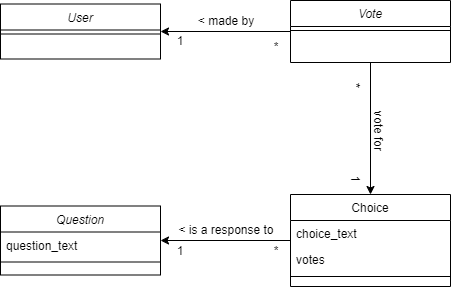

The diagram above was exported from draw.io. Its source (the exported page's mxGraphModel, read from the mxfile embedded in the PNG):
<mxGraphModel dx="724" dy="384" grid="1" gridSize="10" guides="1" tooltips="1" connect="1" arrows="1" fold="1" page="1" pageScale="1" pageWidth="827" pageHeight="1169" math="0" shadow="0">
  <root>
    <mxCell id="WIyWlLk6GJQsqaUBKTNV-0" />
    <mxCell id="WIyWlLk6GJQsqaUBKTNV-1" parent="WIyWlLk6GJQsqaUBKTNV-0" />
    <mxCell id="zkfFHV4jXpPFQw0GAbJ--0" value="Question" style="swimlane;fontStyle=2;align=center;verticalAlign=top;childLayout=stackLayout;horizontal=1;startSize=26;horizontalStack=0;resizeParent=1;resizeLast=0;collapsible=1;marginBottom=0;rounded=0;shadow=0;strokeWidth=1;" parent="WIyWlLk6GJQsqaUBKTNV-1" vertex="1">
      <mxGeometry x="187" y="309.5" width="160" height="69" as="geometry">
        <mxRectangle x="230" y="140" width="160" height="26" as="alternateBounds" />
      </mxGeometry>
    </mxCell>
    <mxCell id="zkfFHV4jXpPFQw0GAbJ--1" value="question_text&#10;" style="text;align=left;verticalAlign=top;spacingLeft=4;spacingRight=4;overflow=hidden;rotatable=0;points=[[0,0.5],[1,0.5]];portConstraint=eastwest;" parent="zkfFHV4jXpPFQw0GAbJ--0" vertex="1">
      <mxGeometry y="26" width="160" height="26" as="geometry" />
    </mxCell>
    <mxCell id="zkfFHV4jXpPFQw0GAbJ--4" value="" style="line;html=1;strokeWidth=1;align=left;verticalAlign=middle;spacingTop=-1;spacingLeft=3;spacingRight=3;rotatable=0;labelPosition=right;points=[];portConstraint=eastwest;" parent="zkfFHV4jXpPFQw0GAbJ--0" vertex="1">
      <mxGeometry y="52" width="160" height="8" as="geometry" />
    </mxCell>
    <mxCell id="Y2R7DSldHrzDGsehAM1X-24" style="edgeStyle=orthogonalEdgeStyle;rounded=0;orthogonalLoop=1;jettySize=auto;html=1;entryX=1;entryY=0.5;entryDx=0;entryDy=0;" parent="WIyWlLk6GJQsqaUBKTNV-1" source="zkfFHV4jXpPFQw0GAbJ--6" target="zkfFHV4jXpPFQw0GAbJ--0" edge="1">
      <mxGeometry relative="1" as="geometry">
        <mxPoint x="387" y="313" as="targetPoint" />
      </mxGeometry>
    </mxCell>
    <mxCell id="zkfFHV4jXpPFQw0GAbJ--6" value="Choice" style="swimlane;fontStyle=0;align=center;verticalAlign=top;childLayout=stackLayout;horizontal=1;startSize=26;horizontalStack=0;resizeParent=1;resizeLast=0;collapsible=1;marginBottom=0;rounded=0;shadow=0;strokeWidth=1;" parent="WIyWlLk6GJQsqaUBKTNV-1" vertex="1">
      <mxGeometry x="477" y="298" width="160" height="92" as="geometry">
        <mxRectangle x="130" y="380" width="160" height="26" as="alternateBounds" />
      </mxGeometry>
    </mxCell>
    <mxCell id="zkfFHV4jXpPFQw0GAbJ--7" value="choice_text" style="text;align=left;verticalAlign=top;spacingLeft=4;spacingRight=4;overflow=hidden;rotatable=0;points=[[0,0.5],[1,0.5]];portConstraint=eastwest;" parent="zkfFHV4jXpPFQw0GAbJ--6" vertex="1">
      <mxGeometry y="26" width="160" height="26" as="geometry" />
    </mxCell>
    <mxCell id="zkfFHV4jXpPFQw0GAbJ--8" value="votes" style="text;align=left;verticalAlign=top;spacingLeft=4;spacingRight=4;overflow=hidden;rotatable=0;points=[[0,0.5],[1,0.5]];portConstraint=eastwest;rounded=0;shadow=0;html=0;" parent="zkfFHV4jXpPFQw0GAbJ--6" vertex="1">
      <mxGeometry y="52" width="160" height="26" as="geometry" />
    </mxCell>
    <mxCell id="zkfFHV4jXpPFQw0GAbJ--9" value="" style="line;html=1;strokeWidth=1;align=left;verticalAlign=middle;spacingTop=-1;spacingLeft=3;spacingRight=3;rotatable=0;labelPosition=right;points=[];portConstraint=eastwest;" parent="zkfFHV4jXpPFQw0GAbJ--6" vertex="1">
      <mxGeometry y="78" width="160" height="8" as="geometry" />
    </mxCell>
    <mxCell id="Y2R7DSldHrzDGsehAM1X-17" value="&amp;lt; is a response to" style="text;html=1;align=center;verticalAlign=middle;whiteSpace=wrap;rounded=0;" parent="WIyWlLk6GJQsqaUBKTNV-1" vertex="1">
      <mxGeometry x="360.5" y="318.5" width="106" height="30" as="geometry" />
    </mxCell>
    <mxCell id="Y2R7DSldHrzDGsehAM1X-18" value="1" style="text;html=1;align=center;verticalAlign=middle;whiteSpace=wrap;rounded=0;" parent="WIyWlLk6GJQsqaUBKTNV-1" vertex="1">
      <mxGeometry x="337" y="340" width="60" height="30" as="geometry" />
    </mxCell>
    <mxCell id="Y2R7DSldHrzDGsehAM1X-19" value="*" style="text;html=1;align=center;verticalAlign=middle;whiteSpace=wrap;rounded=0;" parent="WIyWlLk6GJQsqaUBKTNV-1" vertex="1">
      <mxGeometry x="433" y="340" width="60" height="30" as="geometry" />
    </mxCell>
    <mxCell id="c4VGUE7orQZX0nvr6QZ5-1" value="User" style="swimlane;fontStyle=2;align=center;verticalAlign=top;childLayout=stackLayout;horizontal=1;startSize=26;horizontalStack=0;resizeParent=1;resizeLast=0;collapsible=1;marginBottom=0;rounded=0;shadow=0;strokeWidth=1;" vertex="1" parent="WIyWlLk6GJQsqaUBKTNV-1">
      <mxGeometry x="187" y="107.5" width="160" height="55" as="geometry">
        <mxRectangle x="230" y="140" width="160" height="26" as="alternateBounds" />
      </mxGeometry>
    </mxCell>
    <mxCell id="c4VGUE7orQZX0nvr6QZ5-3" value="" style="line;html=1;strokeWidth=1;align=left;verticalAlign=middle;spacingTop=-1;spacingLeft=3;spacingRight=3;rotatable=0;labelPosition=right;points=[];portConstraint=eastwest;" vertex="1" parent="c4VGUE7orQZX0nvr6QZ5-1">
      <mxGeometry y="26" width="160" height="8" as="geometry" />
    </mxCell>
    <mxCell id="c4VGUE7orQZX0nvr6QZ5-17" style="edgeStyle=orthogonalEdgeStyle;rounded=0;orthogonalLoop=1;jettySize=auto;html=1;entryX=0.5;entryY=0;entryDx=0;entryDy=0;" edge="1" parent="WIyWlLk6GJQsqaUBKTNV-1" source="c4VGUE7orQZX0nvr6QZ5-9" target="zkfFHV4jXpPFQw0GAbJ--6">
      <mxGeometry relative="1" as="geometry" />
    </mxCell>
    <mxCell id="c4VGUE7orQZX0nvr6QZ5-32" style="edgeStyle=orthogonalEdgeStyle;rounded=0;orthogonalLoop=1;jettySize=auto;html=1;exitX=0;exitY=0.5;exitDx=0;exitDy=0;entryX=1;entryY=0.5;entryDx=0;entryDy=0;" edge="1" parent="WIyWlLk6GJQsqaUBKTNV-1" source="c4VGUE7orQZX0nvr6QZ5-9" target="c4VGUE7orQZX0nvr6QZ5-1">
      <mxGeometry relative="1" as="geometry" />
    </mxCell>
    <mxCell id="c4VGUE7orQZX0nvr6QZ5-9" value="Vote" style="swimlane;fontStyle=2;align=center;verticalAlign=top;childLayout=stackLayout;horizontal=1;startSize=26;horizontalStack=0;resizeParent=1;resizeLast=0;collapsible=1;marginBottom=0;rounded=0;shadow=0;strokeWidth=1;" vertex="1" parent="WIyWlLk6GJQsqaUBKTNV-1">
      <mxGeometry x="477" y="104" width="160" height="62" as="geometry">
        <mxRectangle x="230" y="140" width="160" height="26" as="alternateBounds" />
      </mxGeometry>
    </mxCell>
    <mxCell id="c4VGUE7orQZX0nvr6QZ5-11" value="" style="line;html=1;strokeWidth=1;align=left;verticalAlign=middle;spacingTop=-1;spacingLeft=3;spacingRight=3;rotatable=0;labelPosition=right;points=[];portConstraint=eastwest;" vertex="1" parent="c4VGUE7orQZX0nvr6QZ5-9">
      <mxGeometry y="26" width="160" height="8" as="geometry" />
    </mxCell>
    <mxCell id="c4VGUE7orQZX0nvr6QZ5-23" value="vote for" style="text;html=1;align=center;verticalAlign=middle;whiteSpace=wrap;rounded=0;rotation=90;" vertex="1" parent="WIyWlLk6GJQsqaUBKTNV-1">
      <mxGeometry x="512" y="220" width="106" height="30" as="geometry" />
    </mxCell>
    <mxCell id="c4VGUE7orQZX0nvr6QZ5-27" value="*" style="text;html=1;align=center;verticalAlign=middle;whiteSpace=wrap;rounded=0;rotation=90;" vertex="1" parent="WIyWlLk6GJQsqaUBKTNV-1">
      <mxGeometry x="512" y="174" width="60" height="30" as="geometry" />
    </mxCell>
    <mxCell id="c4VGUE7orQZX0nvr6QZ5-28" value="1" style="text;html=1;align=center;verticalAlign=middle;whiteSpace=wrap;rounded=0;rotation=90;" vertex="1" parent="WIyWlLk6GJQsqaUBKTNV-1">
      <mxGeometry x="512" y="268" width="60" height="30" as="geometry" />
    </mxCell>
    <mxCell id="c4VGUE7orQZX0nvr6QZ5-29" value="&amp;lt; made by" style="text;html=1;align=center;verticalAlign=middle;whiteSpace=wrap;rounded=0;" vertex="1" parent="WIyWlLk6GJQsqaUBKTNV-1">
      <mxGeometry x="360.5" y="110" width="106" height="30" as="geometry" />
    </mxCell>
    <mxCell id="c4VGUE7orQZX0nvr6QZ5-30" value="1" style="text;html=1;align=center;verticalAlign=middle;whiteSpace=wrap;rounded=0;" vertex="1" parent="WIyWlLk6GJQsqaUBKTNV-1">
      <mxGeometry x="337" y="130" width="60" height="30" as="geometry" />
    </mxCell>
    <mxCell id="c4VGUE7orQZX0nvr6QZ5-31" value="*" style="text;html=1;align=center;verticalAlign=middle;whiteSpace=wrap;rounded=0;" vertex="1" parent="WIyWlLk6GJQsqaUBKTNV-1">
      <mxGeometry x="433" y="136" width="60" height="30" as="geometry" />
    </mxCell>
  </root>
</mxGraphModel>